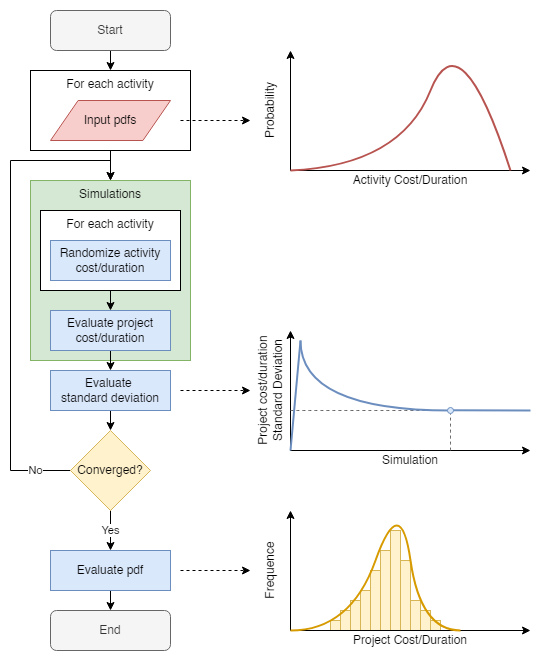

The diagram above was exported from draw.io. Its source (the exported page's mxGraphModel, read from the mxfile embedded in the PNG):
<mxGraphModel dx="1422" dy="786" grid="1" gridSize="10" guides="1" tooltips="1" connect="1" arrows="1" fold="1" page="0" pageScale="1" pageWidth="827" pageHeight="1169" math="0" shadow="0">
  <root>
    <mxCell id="0" />
    <mxCell id="1" parent="0" />
    <mxCell id="rpGEiFdjF1g-vPjYbhFL-48" value="" style="rounded=0;whiteSpace=wrap;html=1;strokeWidth=1;fillColor=default;strokeColor=none;" parent="1" vertex="1">
      <mxGeometry x="150" y="110" width="540" height="660" as="geometry" />
    </mxCell>
    <mxCell id="83aV5rV8krsq1c7W50Jd-1" value="Simulations" style="rounded=0;whiteSpace=wrap;html=1;verticalAlign=top;fillColor=#d5e8d4;strokeColor=#82b366;" vertex="1" parent="1">
      <mxGeometry x="180" y="290" width="160" height="180" as="geometry" />
    </mxCell>
    <mxCell id="rpGEiFdjF1g-vPjYbhFL-73" value="" style="rounded=0;whiteSpace=wrap;html=1;strokeWidth=1;fillColor=#fff2cc;strokeColor=#d6b656;" parent="1" vertex="1">
      <mxGeometry x="480" y="730" width="10" height="10" as="geometry" />
    </mxCell>
    <mxCell id="rpGEiFdjF1g-vPjYbhFL-46" value="" style="endArrow=none;html=1;curved=1;fillColor=#dae8fc;strokeColor=#6c8ebf;strokeWidth=2;" parent="1" edge="1">
      <mxGeometry width="50" height="50" relative="1" as="geometry">
        <mxPoint x="680" y="520" as="sourcePoint" />
        <mxPoint x="600" y="519.86" as="targetPoint" />
      </mxGeometry>
    </mxCell>
    <mxCell id="83aV5rV8krsq1c7W50Jd-2" style="edgeStyle=orthogonalEdgeStyle;rounded=0;orthogonalLoop=1;jettySize=auto;html=1;exitX=0.5;exitY=1;exitDx=0;exitDy=0;entryX=0.5;entryY=0;entryDx=0;entryDy=0;" edge="1" parent="1" source="rpGEiFdjF1g-vPjYbhFL-8" target="83aV5rV8krsq1c7W50Jd-1">
      <mxGeometry relative="1" as="geometry" />
    </mxCell>
    <mxCell id="rpGEiFdjF1g-vPjYbhFL-8" value="For each activity" style="rounded=0;whiteSpace=wrap;html=1;strokeWidth=1;verticalAlign=top;" parent="1" vertex="1">
      <mxGeometry x="180" y="180" width="160" height="80" as="geometry" />
    </mxCell>
    <mxCell id="rpGEiFdjF1g-vPjYbhFL-10" style="edgeStyle=orthogonalEdgeStyle;rounded=0;orthogonalLoop=1;jettySize=auto;html=1;exitX=0.5;exitY=1;exitDx=0;exitDy=0;entryX=0.5;entryY=0;entryDx=0;entryDy=0;" parent="1" source="rpGEiFdjF1g-vPjYbhFL-1" target="rpGEiFdjF1g-vPjYbhFL-8" edge="1">
      <mxGeometry relative="1" as="geometry" />
    </mxCell>
    <mxCell id="rpGEiFdjF1g-vPjYbhFL-1" value="Start" style="rounded=1;whiteSpace=wrap;html=1;fillColor=#f5f5f5;fontColor=#333333;strokeColor=#666666;" parent="1" vertex="1">
      <mxGeometry x="200" y="120" width="120" height="40" as="geometry" />
    </mxCell>
    <mxCell id="rpGEiFdjF1g-vPjYbhFL-3" value="Input pdfs" style="shape=parallelogram;html=1;strokeWidth=1;perimeter=parallelogramPerimeter;whiteSpace=wrap;rounded=0;arcSize=12;size=0.23;fillColor=#f8cecc;strokeColor=#b85450;" parent="1" vertex="1">
      <mxGeometry x="200" y="210" width="120" height="40" as="geometry" />
    </mxCell>
    <mxCell id="rpGEiFdjF1g-vPjYbhFL-19" style="edgeStyle=orthogonalEdgeStyle;rounded=0;orthogonalLoop=1;jettySize=auto;html=1;exitX=0.5;exitY=1;exitDx=0;exitDy=0;entryX=0.5;entryY=0;entryDx=0;entryDy=0;" parent="1" source="rpGEiFdjF1g-vPjYbhFL-11" target="rpGEiFdjF1g-vPjYbhFL-18" edge="1">
      <mxGeometry relative="1" as="geometry" />
    </mxCell>
    <mxCell id="rpGEiFdjF1g-vPjYbhFL-11" value="For each activity" style="rounded=0;whiteSpace=wrap;html=1;strokeWidth=1;verticalAlign=top;" parent="1" vertex="1">
      <mxGeometry x="190" y="320" width="140" height="80" as="geometry" />
    </mxCell>
    <mxCell id="rpGEiFdjF1g-vPjYbhFL-14" value="Randomize activity cost/duration" style="rounded=0;whiteSpace=wrap;html=1;strokeWidth=1;fillColor=#dae8fc;strokeColor=#6c8ebf;" parent="1" vertex="1">
      <mxGeometry x="200" y="350" width="120" height="40" as="geometry" />
    </mxCell>
    <mxCell id="rpGEiFdjF1g-vPjYbhFL-21" style="edgeStyle=orthogonalEdgeStyle;rounded=0;orthogonalLoop=1;jettySize=auto;html=1;exitX=0.5;exitY=1;exitDx=0;exitDy=0;entryX=0.5;entryY=0;entryDx=0;entryDy=0;" parent="1" source="rpGEiFdjF1g-vPjYbhFL-18" target="rpGEiFdjF1g-vPjYbhFL-20" edge="1">
      <mxGeometry relative="1" as="geometry" />
    </mxCell>
    <mxCell id="rpGEiFdjF1g-vPjYbhFL-18" value="Evaluate project cost/duration" style="rounded=0;whiteSpace=wrap;html=1;strokeWidth=1;fillColor=#dae8fc;strokeColor=#6c8ebf;" parent="1" vertex="1">
      <mxGeometry x="200" y="420" width="120" height="40" as="geometry" />
    </mxCell>
    <mxCell id="rpGEiFdjF1g-vPjYbhFL-23" style="edgeStyle=orthogonalEdgeStyle;rounded=0;orthogonalLoop=1;jettySize=auto;html=1;exitX=0.5;exitY=1;exitDx=0;exitDy=0;entryX=0.5;entryY=0;entryDx=0;entryDy=0;" parent="1" source="rpGEiFdjF1g-vPjYbhFL-20" target="rpGEiFdjF1g-vPjYbhFL-22" edge="1">
      <mxGeometry relative="1" as="geometry" />
    </mxCell>
    <mxCell id="rpGEiFdjF1g-vPjYbhFL-20" value="Evaluate &lt;br&gt;standard deviation" style="rounded=0;whiteSpace=wrap;html=1;strokeWidth=1;fillColor=#dae8fc;strokeColor=#6c8ebf;" parent="1" vertex="1">
      <mxGeometry x="200" y="480" width="120" height="40" as="geometry" />
    </mxCell>
    <mxCell id="rpGEiFdjF1g-vPjYbhFL-27" value="Yes" style="edgeStyle=orthogonalEdgeStyle;rounded=0;orthogonalLoop=1;jettySize=auto;html=1;exitX=0.5;exitY=1;exitDx=0;exitDy=0;entryX=0.5;entryY=0;entryDx=0;entryDy=0;" parent="1" source="rpGEiFdjF1g-vPjYbhFL-22" target="rpGEiFdjF1g-vPjYbhFL-26" edge="1">
      <mxGeometry relative="1" as="geometry">
        <mxPoint as="offset" />
      </mxGeometry>
    </mxCell>
    <mxCell id="rpGEiFdjF1g-vPjYbhFL-29" value="No" style="edgeStyle=orthogonalEdgeStyle;rounded=0;orthogonalLoop=1;jettySize=auto;html=1;exitX=0;exitY=0.5;exitDx=0;exitDy=0;" parent="1" source="rpGEiFdjF1g-vPjYbhFL-22" edge="1">
      <mxGeometry x="-0.8571" relative="1" as="geometry">
        <Array as="points">
          <mxPoint x="160" y="580" />
          <mxPoint x="160" y="270" />
          <mxPoint x="260" y="270" />
        </Array>
        <mxPoint as="offset" />
        <mxPoint x="260" y="290" as="targetPoint" />
      </mxGeometry>
    </mxCell>
    <mxCell id="rpGEiFdjF1g-vPjYbhFL-22" value="Converged?" style="rhombus;whiteSpace=wrap;html=1;rounded=0;strokeWidth=1;fillColor=#fff2cc;strokeColor=#d6b656;" parent="1" vertex="1">
      <mxGeometry x="220" y="540" width="80" height="80" as="geometry" />
    </mxCell>
    <mxCell id="rpGEiFdjF1g-vPjYbhFL-24" value="End" style="rounded=1;whiteSpace=wrap;html=1;strokeWidth=1;fillColor=#f5f5f5;strokeColor=#666666;fontColor=#333333;" parent="1" vertex="1">
      <mxGeometry x="200" y="720" width="120" height="40" as="geometry" />
    </mxCell>
    <mxCell id="rpGEiFdjF1g-vPjYbhFL-28" style="edgeStyle=orthogonalEdgeStyle;rounded=0;orthogonalLoop=1;jettySize=auto;html=1;exitX=0.5;exitY=1;exitDx=0;exitDy=0;entryX=0.5;entryY=0;entryDx=0;entryDy=0;" parent="1" source="rpGEiFdjF1g-vPjYbhFL-26" target="rpGEiFdjF1g-vPjYbhFL-24" edge="1">
      <mxGeometry relative="1" as="geometry" />
    </mxCell>
    <mxCell id="rpGEiFdjF1g-vPjYbhFL-26" value="Evaluate pdf" style="rounded=0;whiteSpace=wrap;html=1;strokeWidth=1;fillColor=#dae8fc;strokeColor=#6c8ebf;" parent="1" vertex="1">
      <mxGeometry x="200" y="660" width="120" height="40" as="geometry" />
    </mxCell>
    <mxCell id="rpGEiFdjF1g-vPjYbhFL-31" value="" style="endArrow=classic;html=1;rounded=0;dashed=1;" parent="1" edge="1">
      <mxGeometry width="50" height="50" relative="1" as="geometry">
        <mxPoint x="330" y="500" as="sourcePoint" />
        <mxPoint x="400" y="500" as="targetPoint" />
      </mxGeometry>
    </mxCell>
    <mxCell id="rpGEiFdjF1g-vPjYbhFL-33" value="" style="endArrow=classic;html=1;rounded=0;" parent="1" edge="1">
      <mxGeometry width="50" height="50" relative="1" as="geometry">
        <mxPoint x="440" y="560" as="sourcePoint" />
        <mxPoint x="440" y="440" as="targetPoint" />
      </mxGeometry>
    </mxCell>
    <mxCell id="rpGEiFdjF1g-vPjYbhFL-34" value="" style="endArrow=classic;html=1;rounded=0;" parent="1" edge="1">
      <mxGeometry width="50" height="50" relative="1" as="geometry">
        <mxPoint x="440" y="560" as="sourcePoint" />
        <mxPoint x="680" y="560" as="targetPoint" />
      </mxGeometry>
    </mxCell>
    <mxCell id="rpGEiFdjF1g-vPjYbhFL-36" value="Simulation" style="rounded=0;whiteSpace=wrap;html=1;strokeWidth=1;strokeColor=none;fillColor=none;" parent="1" vertex="1">
      <mxGeometry x="440" y="560" width="240" height="20" as="geometry" />
    </mxCell>
    <mxCell id="rpGEiFdjF1g-vPjYbhFL-37" value="Project cost/duration Standard Deviation" style="rounded=0;whiteSpace=wrap;html=1;strokeWidth=1;strokeColor=none;fillColor=none;rotation=-90;" parent="1" vertex="1">
      <mxGeometry x="360" y="490" width="120" height="20" as="geometry" />
    </mxCell>
    <mxCell id="rpGEiFdjF1g-vPjYbhFL-40" value="" style="endArrow=none;dashed=1;html=1;curved=1;fillColor=#f5f5f5;strokeColor=#666666;" parent="1" edge="1">
      <mxGeometry width="50" height="50" relative="1" as="geometry">
        <mxPoint x="600" y="560" as="sourcePoint" />
        <mxPoint x="600" y="520" as="targetPoint" />
      </mxGeometry>
    </mxCell>
    <mxCell id="rpGEiFdjF1g-vPjYbhFL-42" value="" style="endArrow=none;dashed=1;html=1;curved=1;fillColor=#f5f5f5;strokeColor=#666666;" parent="1" edge="1">
      <mxGeometry width="50" height="50" relative="1" as="geometry">
        <mxPoint x="440" y="520" as="sourcePoint" />
        <mxPoint x="600" y="520" as="targetPoint" />
      </mxGeometry>
    </mxCell>
    <mxCell id="rpGEiFdjF1g-vPjYbhFL-43" value="" style="endArrow=none;html=1;curved=1;fillColor=#dae8fc;strokeColor=#6c8ebf;strokeWidth=2;" parent="1" edge="1">
      <mxGeometry width="50" height="50" relative="1" as="geometry">
        <mxPoint x="440" y="560" as="sourcePoint" />
        <mxPoint x="450" y="450" as="targetPoint" />
      </mxGeometry>
    </mxCell>
    <mxCell id="rpGEiFdjF1g-vPjYbhFL-44" value="" style="endArrow=none;html=1;curved=1;fillColor=#dae8fc;strokeColor=#6c8ebf;strokeWidth=2;" parent="1" edge="1">
      <mxGeometry width="50" height="50" relative="1" as="geometry">
        <mxPoint x="450" y="450" as="sourcePoint" />
        <mxPoint x="600" y="520" as="targetPoint" />
        <Array as="points">
          <mxPoint x="450" y="520" />
        </Array>
      </mxGeometry>
    </mxCell>
    <mxCell id="rpGEiFdjF1g-vPjYbhFL-45" value="" style="ellipse;whiteSpace=wrap;html=1;rounded=0;strokeWidth=1;fillColor=#dae8fc;strokeColor=#6c8ebf;" parent="1" vertex="1">
      <mxGeometry x="597" y="517" width="6" height="6" as="geometry" />
    </mxCell>
    <mxCell id="rpGEiFdjF1g-vPjYbhFL-50" value="" style="endArrow=classic;html=1;rounded=0;dashed=1;" parent="1" edge="1">
      <mxGeometry width="50" height="50" relative="1" as="geometry">
        <mxPoint x="330" y="680" as="sourcePoint" />
        <mxPoint x="400" y="680" as="targetPoint" />
      </mxGeometry>
    </mxCell>
    <mxCell id="rpGEiFdjF1g-vPjYbhFL-51" value="" style="endArrow=classic;html=1;rounded=0;" parent="1" edge="1">
      <mxGeometry width="50" height="50" relative="1" as="geometry">
        <mxPoint x="440" y="740" as="sourcePoint" />
        <mxPoint x="440" y="620" as="targetPoint" />
      </mxGeometry>
    </mxCell>
    <mxCell id="rpGEiFdjF1g-vPjYbhFL-53" value="Project Cost/Duration" style="rounded=0;whiteSpace=wrap;html=1;strokeWidth=1;strokeColor=none;fillColor=none;" parent="1" vertex="1">
      <mxGeometry x="440" y="740" width="240" height="20" as="geometry" />
    </mxCell>
    <mxCell id="rpGEiFdjF1g-vPjYbhFL-54" value="Frequence" style="rounded=0;whiteSpace=wrap;html=1;strokeWidth=1;strokeColor=none;fillColor=none;rotation=-90;" parent="1" vertex="1">
      <mxGeometry x="360" y="670" width="120" height="20" as="geometry" />
    </mxCell>
    <mxCell id="rpGEiFdjF1g-vPjYbhFL-61" value="" style="rounded=0;whiteSpace=wrap;html=1;strokeWidth=1;fillColor=#fff2cc;strokeColor=#d6b656;" parent="1" vertex="1">
      <mxGeometry x="540" y="640" width="10" height="100" as="geometry" />
    </mxCell>
    <mxCell id="rpGEiFdjF1g-vPjYbhFL-62" value="" style="rounded=0;whiteSpace=wrap;html=1;strokeWidth=1;fillColor=#fff2cc;strokeColor=#d6b656;" parent="1" vertex="1">
      <mxGeometry x="550" y="670" width="10" height="70" as="geometry" />
    </mxCell>
    <mxCell id="rpGEiFdjF1g-vPjYbhFL-65" value="" style="rounded=0;whiteSpace=wrap;html=1;strokeWidth=1;fillColor=#fff2cc;strokeColor=#d6b656;" parent="1" vertex="1">
      <mxGeometry x="560" y="710" width="10" height="30" as="geometry" />
    </mxCell>
    <mxCell id="rpGEiFdjF1g-vPjYbhFL-66" value="" style="rounded=0;whiteSpace=wrap;html=1;strokeWidth=1;fillColor=#fff2cc;strokeColor=#d6b656;" parent="1" vertex="1">
      <mxGeometry x="570" y="720" width="10" height="20" as="geometry" />
    </mxCell>
    <mxCell id="rpGEiFdjF1g-vPjYbhFL-67" value="" style="rounded=0;whiteSpace=wrap;html=1;strokeWidth=1;fillColor=#fff2cc;strokeColor=#d6b656;" parent="1" vertex="1">
      <mxGeometry x="580" y="730" width="10" height="10" as="geometry" />
    </mxCell>
    <mxCell id="rpGEiFdjF1g-vPjYbhFL-68" value="" style="rounded=0;whiteSpace=wrap;html=1;strokeWidth=1;fillColor=#fff2cc;strokeColor=#d6b656;" parent="1" vertex="1">
      <mxGeometry x="530" y="660" width="10" height="80" as="geometry" />
    </mxCell>
    <mxCell id="rpGEiFdjF1g-vPjYbhFL-69" value="" style="rounded=0;whiteSpace=wrap;html=1;strokeWidth=1;fillColor=#fff2cc;strokeColor=#d6b656;" parent="1" vertex="1">
      <mxGeometry x="520" y="680" width="10" height="60" as="geometry" />
    </mxCell>
    <mxCell id="rpGEiFdjF1g-vPjYbhFL-70" value="" style="rounded=0;whiteSpace=wrap;html=1;strokeWidth=1;fillColor=#fff2cc;strokeColor=#d6b656;" parent="1" vertex="1">
      <mxGeometry x="510" y="700" width="10" height="40" as="geometry" />
    </mxCell>
    <mxCell id="rpGEiFdjF1g-vPjYbhFL-71" value="" style="rounded=0;whiteSpace=wrap;html=1;strokeWidth=1;fillColor=#fff2cc;strokeColor=#d6b656;" parent="1" vertex="1">
      <mxGeometry x="500" y="710" width="10" height="30" as="geometry" />
    </mxCell>
    <mxCell id="rpGEiFdjF1g-vPjYbhFL-72" value="" style="rounded=0;whiteSpace=wrap;html=1;strokeWidth=1;fillColor=#fff2cc;strokeColor=#d6b656;" parent="1" vertex="1">
      <mxGeometry x="490" y="720" width="10" height="20" as="geometry" />
    </mxCell>
    <mxCell id="rpGEiFdjF1g-vPjYbhFL-52" value="" style="endArrow=classic;html=1;rounded=0;" parent="1" edge="1">
      <mxGeometry width="50" height="50" relative="1" as="geometry">
        <mxPoint x="440" y="740" as="sourcePoint" />
        <mxPoint x="680" y="740" as="targetPoint" />
      </mxGeometry>
    </mxCell>
    <mxCell id="rpGEiFdjF1g-vPjYbhFL-57" value="" style="endArrow=none;html=1;curved=1;fillColor=#ffe6cc;strokeColor=#d79b00;strokeWidth=2;" parent="1" edge="1">
      <mxGeometry width="50" height="50" relative="1" as="geometry">
        <mxPoint x="440" y="740" as="sourcePoint" />
        <mxPoint x="610" y="740" as="targetPoint" />
        <Array as="points">
          <mxPoint x="500" y="740" />
          <mxPoint x="550" y="600" />
          <mxPoint x="570" y="740" />
        </Array>
      </mxGeometry>
    </mxCell>
    <mxCell id="rpGEiFdjF1g-vPjYbhFL-75" value="" style="endArrow=classic;html=1;rounded=0;" parent="1" edge="1">
      <mxGeometry width="50" height="50" relative="1" as="geometry">
        <mxPoint x="440" y="280" as="sourcePoint" />
        <mxPoint x="440" y="160" as="targetPoint" />
      </mxGeometry>
    </mxCell>
    <mxCell id="rpGEiFdjF1g-vPjYbhFL-76" value="Activity Cost/Duration" style="rounded=0;whiteSpace=wrap;html=1;strokeWidth=1;strokeColor=none;fillColor=none;" parent="1" vertex="1">
      <mxGeometry x="440" y="280" width="240" height="20" as="geometry" />
    </mxCell>
    <mxCell id="rpGEiFdjF1g-vPjYbhFL-77" value="Probability" style="rounded=0;whiteSpace=wrap;html=1;strokeWidth=1;strokeColor=none;fillColor=none;rotation=-90;" parent="1" vertex="1">
      <mxGeometry x="360" y="210" width="120" height="20" as="geometry" />
    </mxCell>
    <mxCell id="rpGEiFdjF1g-vPjYbhFL-88" value="" style="endArrow=classic;html=1;rounded=0;" parent="1" edge="1">
      <mxGeometry width="50" height="50" relative="1" as="geometry">
        <mxPoint x="440" y="280" as="sourcePoint" />
        <mxPoint x="680" y="280" as="targetPoint" />
      </mxGeometry>
    </mxCell>
    <mxCell id="rpGEiFdjF1g-vPjYbhFL-90" value="" style="endArrow=classic;html=1;rounded=0;dashed=1;" parent="1" edge="1">
      <mxGeometry width="50" height="50" relative="1" as="geometry">
        <mxPoint x="330" y="230" as="sourcePoint" />
        <mxPoint x="400" y="230" as="targetPoint" />
      </mxGeometry>
    </mxCell>
    <mxCell id="rpGEiFdjF1g-vPjYbhFL-91" value="" style="endArrow=none;html=1;strokeWidth=2;curved=1;fillColor=#f8cecc;strokeColor=#b85450;" parent="1" edge="1">
      <mxGeometry width="50" height="50" relative="1" as="geometry">
        <mxPoint x="440" y="280" as="sourcePoint" />
        <mxPoint x="660" y="280" as="targetPoint" />
        <Array as="points">
          <mxPoint x="550" y="275" />
          <mxPoint x="610" y="125" />
        </Array>
      </mxGeometry>
    </mxCell>
  </root>
</mxGraphModel>